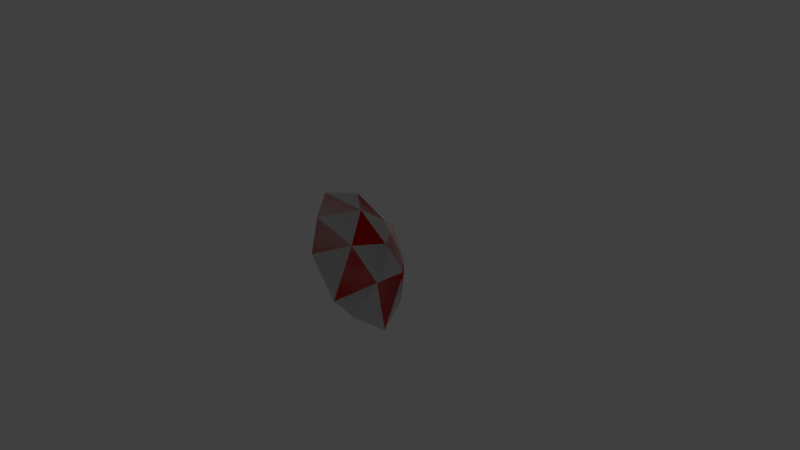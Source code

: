 # Source: Shield.blend  (saved by Blender 2.79.0; exported with 4.5.12 LTS)
import bpy
from mathutils import Matrix  # noqa: F401  (used for matrix-valued properties, if any)

bpy.ops.wm.read_factory_settings(use_empty=True)
scene = bpy.context.scene
scene.name = 'Scene'

# ---- collections
col_collection_1 = bpy.data.collections.new('Collection 1'); scene.collection.children.link(col_collection_1)

# ---- materials (node trees are filled in below, after node groups)
mat_material_002 = bpy.data.materials.new('Material.002')
mat_material_002.alpha_threshold = 0.0
mat_material_002.use_transparent_shadow = False
mat_material_002.roughness = 0.5
mat_material_001 = bpy.data.materials.new('Material.001')
mat_material_001.alpha_threshold = 0.0
mat_material_001.use_transparent_shadow = False
mat_material_001.diffuse_color = (0.8, 0.00843, 0.0, 1.0)
mat_material_001.roughness = 0.5

# ---- material node trees

# ---- world
world_world = bpy.data.worlds.new('World'); scene.world = world_world
world_world.color = (0.05088, 0.05088, 0.05088)
world_world.use_sun_shadow = False
world_world.sun_shadow_jitter_overblur = 0.0
world_world.cycles.sampling_method = 'MANUAL'

# ---- cameras
cam_camera = bpy.data.cameras.new('Camera')
cam_camera.clip_end = 100.0
cam_camera.lens = 35.0
cam_camera.sensor_width = 32.0
cam_camera.sensor_height = 18.0
cam_camera.ortho_scale = 7.314
cam_camera.dof.focus_distance = 0.0
cam_camera.dof.aperture_fstop = 128.0

# ---- lights
light_lamp = bpy.data.lights.new('Lamp', 'POINT')
light_lamp.transmission_factor = 0.0
light_lamp.cutoff_distance = 30.0
light_lamp.energy = 100.0
light_lamp.shadow_buffer_clip_start = 1.001
light_lamp.shadow_soft_size = 0.1
light_lamp.shadow_maximum_resolution = 0.006
light_lamp.use_absolute_resolution = True

# ---- meshes
me_icosphere = bpy.data.meshes.new('Icosphere')
me_icosphere.from_pydata([(0.01305, -0.2854, -0.8402), (-0.843, -0.2864, -0.2296), (-0.004896, 0.2881, 0.04096), (0.858, -0.2555, -0.2151), (-0.5271, -0.2571, 0.7728), (0.5241, -0.238, 0.7818), (0.01305, -0.2854, -0.8402), (0.5067, -0.2, -0.8355), (-0.4931, -0.2182, -0.8441), (-0.4931, -0.2182, -0.8441), (0.002501, 0.1265, -0.4811), (-0.5007, 0.1259, -0.1222), (0.4991, 0.1441, -0.1137), (0.5067, -0.2, -0.8355), (0.5241, -0.238, 0.7818), (-0.315, 0.1431, 0.467), (-0.8076, -0.1946, 0.308), (0.8101, -0.1652, 0.3218), (0.3029, 0.1543, 0.4723), (-0.5271, -0.2571, 0.7728), (-0.004027, -0.1661, 0.9025), (0.858, -0.2555, -0.2151), (-0.004896, 0.2881, 0.04096), (-0.843, -0.2864, -0.2296), (0.002501, 0.1265, -0.4811), (-0.5007, 0.1259, -0.1222), (0.4991, 0.1441, -0.1137), (-0.315, 0.1431, 0.467), (-0.8076, -0.1946, 0.308), (0.8101, -0.1652, 0.3218), (0.3029, 0.1543, 0.4723), (-0.004027, -0.1661, 0.9025)], [], [(0, 8, 10), (0, 10, 7), (13, 21, 26), (2, 11, 15), (3, 12, 17), (25, 28, 23), (2, 15, 18), (27, 28, 25), (27, 19, 28), (26, 30, 22), (29, 30, 26), (29, 14, 30), (27, 31, 19), (30, 31, 27), (30, 14, 31), (18, 20, 5), (18, 15, 20), (15, 4, 20), (22, 30, 27), (21, 29, 26), (17, 18, 5), (17, 12, 18), (12, 2, 18), (15, 16, 4), (15, 11, 16), (11, 1, 16), (22, 27, 25), (7, 12, 3), (7, 10, 12), (10, 2, 12), (10, 11, 2), (10, 8, 11), (8, 1, 11), (6, 13, 24), (6, 24, 9), (13, 26, 24), (24, 26, 22), (24, 22, 25), (24, 25, 9), (9, 25, 23)])
me_icosphere.polygons.foreach_set('material_index', [0, 0, 0, 0, 0, 1, 0, 0, 1, 1, 0, 1, 0, 1, 0, 0, 0, 0, 0, 1, 0, 0, 0, 0, 0, 0, 1, 0, 0, 0, 0, 0, 0, 0, 0, 1, 0, 0, 1, 0])
me_icosphere.materials.append(mat_material_002)
me_icosphere.materials.append(mat_material_001)
me_icosphere.use_remesh_preserve_volume = False
me_icosphere.use_remesh_preserve_attributes = False
me_icosphere.use_mirror_vertex_groups = False
me_icosphere.update()

# ---- objects
ob_icosphere = bpy.data.objects.new('Icosphere', me_icosphere)
ob_lamp = bpy.data.objects.new('Lamp', light_lamp)
ob_camera = bpy.data.objects.new('Camera', cam_camera)

# ---- transforms, parenting, visibility, modifiers, constraints
ob_icosphere.location = (0.0, 0.0, 0.0)
ob_icosphere.lineart.crease_threshold = 0.0
ob_lamp.location = (4.076, 1.005, 5.904)
ob_lamp.rotation_euler = (0.6503, 0.05522, 1.866)
ob_lamp.lock_rotations_4d = False
ob_lamp.empty_display_type = 'ARROWS'
ob_lamp.color = (0.0, 0.0, 0.0, 0.0)
ob_lamp.lineart.crease_threshold = 0.0
ob_camera.location = (7.481, -6.508, 5.344)
ob_camera.rotation_euler = (1.109, 0.0, 0.8149)
ob_camera.lock_rotations_4d = False
ob_camera.empty_display_type = 'ARROWS'
ob_camera.color = (0.0, 0.0, 0.0, 0.0)
ob_camera.display_type = 'WIRE'
ob_camera.lineart.crease_threshold = 0.0

# ---- collection membership
col_collection_1.objects.link(ob_icosphere)
col_collection_1.objects.link(ob_lamp)
col_collection_1.objects.link(ob_camera)

# ---- scene / render settings (as saved in the file)
scene.camera = ob_camera
scene.frame_start = 1; scene.frame_end = 250; scene.frame_set(1)
scene.render.engine = 'BLENDER_EEVEE_NEXT'
scene.render.resolution_percentage = 50
scene.render.dither_intensity = 0.0
scene.cycles.use_denoising = False
scene.cycles.samples = 128
scene.cycles.sampling_pattern = 'TABULATED_SOBOL'
scene.cycles.use_adaptive_sampling = False
scene.cycles.use_light_tree = False
scene.cycles.blur_glossy = 0.0
scene.cycles.sample_clamp_indirect = 0.0
scene.view_settings.view_transform = 'Standard'
bpy.context.view_layer.update()
